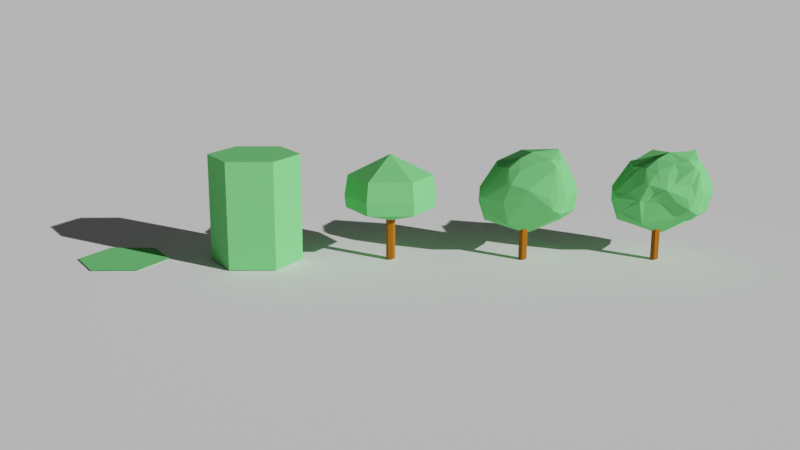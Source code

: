 # Source: Frontpage_Render.blend  (saved by Blender 2.81.16; exported with 4.5.12 LTS)
import bpy
from mathutils import Matrix  # noqa: F401  (used for matrix-valued properties, if any)

bpy.ops.wm.read_factory_settings(use_empty=True)
scene = bpy.context.scene
scene.name = 'Scene'

# ---- collections
col_collection = bpy.data.collections.new('Collection'); scene.collection.children.link(col_collection)

# ---- materials (node trees are filled in below, after node groups)
mat_solitaryvegetationobject_001 = bpy.data.materials.new('SolitaryVegetationObject.001')
mat_solitaryvegetationobject_001.use_transparent_shadow = False
mat_solitaryvegetationobject_001.diffuse_color = (0.1779, 0.6539, 0.2005, 1.0)
mat_solitaryvegetationobject_001.roughness = 0.5
mat_solitaryvegetationobject_001.specular_intensity = 1.0
mat_solitaryvegetationobject_001.metallic = 0.75
mat_treetrunk = bpy.data.materials.new('TreeTrunk')
mat_treetrunk.use_transparent_shadow = False
mat_treetrunk.preview_render_type = 'CUBE'
mat_treetrunk.diffuse_color = (0.55, 0.27, 0.075, 1.0)
mat_treetrunk.roughness = 1.0
mat_treetrunk.metallic = 1.0
mat_material_001 = bpy.data.materials.new('Material.001')
mat_material_001.use_transparent_shadow = False

# ---- material node trees
mat_treetrunk.use_nodes = True; mat_treetrunk.node_tree.nodes.clear()
_N = mat_treetrunk.node_tree.nodes; _L = mat_treetrunk.node_tree.links
n0 = _N.new('ShaderNodeOutputMaterial'); n0.name = 'Material Output'; n0.location = (300, 300)
n1 = _N.new('ShaderNodeBsdfPrincipled'); n1.name = 'Principled BSDF'; n1.location = (10, 300)
n1.distribution = 'GGX'
n1.subsurface_method = 'BURLEY'
n1.inputs[0].default_value = (0.5333, 0.1523, 0.0, 1.0)
n1.inputs[1].default_value = 0.5
n1.inputs[2].default_value = 1.0
n1.inputs[3].default_value = 1.45
n1.inputs[13].default_value = 1.0
n1.inputs[27].default_value = (0.0, 0.0, 0.0, 1.0)
n1.inputs[28].default_value = 1.0
_L.new(n1.outputs[0], n0.inputs[0])
n0.is_active_output = True
mat_material_001.use_nodes = True; mat_material_001.node_tree.nodes.clear()
_N = mat_material_001.node_tree.nodes; _L = mat_material_001.node_tree.links
n0 = _N.new('ShaderNodeOutputMaterial'); n0.name = 'Material Output'; n0.location = (300, 300)
n1 = _N.new('ShaderNodeBsdfPrincipled'); n1.name = 'Principled BSDF'; n1.location = (10, 300)
n1.distribution = 'GGX'
n1.subsurface_method = 'BURLEY'
n1.inputs[0].default_value = (1.0, 1.0, 1.0, 1.0)
n1.inputs[2].default_value = 0.844
n1.inputs[3].default_value = 1.45
n1.inputs[9].default_value = (0.0, 0.2, 0.1)
n1.inputs[13].default_value = 1.0
n1.inputs[27].default_value = (0.0, 0.0, 0.0, 1.0)
n1.inputs[28].default_value = 1.0
_L.new(n1.outputs[0], n0.inputs[0])
n0.is_active_output = True

# ---- world
world_world = bpy.data.worlds.new('World'); scene.world = world_world
world_world.use_nodes = True; world_world.node_tree.nodes.clear()
_N = world_world.node_tree.nodes; _L = world_world.node_tree.links
n0 = _N.new('ShaderNodeOutputWorld'); n0.name = 'World Output'; n0.location = (300, 300)
n1 = _N.new('ShaderNodeBackground'); n1.name = 'Background'; n1.location = (10, 300)
n1.inputs[0].default_value = (0.05088, 0.05088, 0.05088, 1.0)
_L.new(n1.outputs[0], n0.inputs[0])
n0.is_active_output = True
world_world.color = (0.05088, 0.05088, 0.05088)
world_world.use_sun_shadow = False
world_world.sun_shadow_jitter_overblur = 0.0

# ---- cameras
cam_camera = bpy.data.cameras.new('Camera')
cam_camera.ortho_scale = 7.314

# ---- lights
light_sun = bpy.data.lights.new('Sun', 'SUN')
light_sun.transmission_factor = 0.0
light_sun.energy = 4.0
light_sun.shadow_soft_size = 0.125

# ---- meshes
me_0___lod0__523_001 = bpy.data.meshes.new('0: [LoD0] 523.001')
me_0___lod0__523_001.from_pydata([(0.001099, 0.002213, 0.0), (-2.129, 3.692, 0.0), (-4.269, 0.002213, 0.0), (0.001099, 0.002213, 0.0), (2.131, 3.692, 0.0), (-2.129, 3.692, 0.0), (0.001099, 0.002213, 0.0), (4.261, 0.002213, 0.0), (2.131, 3.692, 0.0), (0.001099, 0.002213, 0.0), (2.131, -3.698, 0.0), (4.261, 0.002213, 0.0), (0.001099, 0.002213, 0.0), (-2.129, -3.698, 0.0), (2.131, -3.698, 0.0), (0.001099, 0.002213, 0.0), (-4.269, 0.002213, 0.0), (-2.129, -3.698, 0.0)], [], [(0, 1, 2), (3, 4, 5), (6, 7, 8), (9, 10, 11), (12, 13, 14), (15, 16, 17)])
me_0___lod0__523_001.materials.append(mat_solitaryvegetationobject_001)
me_0___lod0__523_001.use_remesh_fix_poles = True
me_0___lod0__523_001.use_remesh_preserve_attributes = False
me_0___lod0__523_001.use_mirror_vertex_groups = False
me_0___lod0__523_001.update()
me_0___lod1__523_001 = bpy.data.meshes.new('0: [LoD1] 523.001')
me_0___lod1__523_001.from_pydata([(0.001326, 0.002665, -4.985), (-4.269, 0.002665, -4.985), (-2.129, 3.693, -4.985), (0.001326, 0.002665, -4.985), (-2.129, 3.693, -4.985), (2.131, 3.693, -4.985), (0.001326, 0.002665, -4.985), (2.131, 3.693, -4.985), (4.261, 0.002665, -4.985), (0.001326, 0.002665, -4.985), (4.261, 0.002665, -4.985), (2.131, -3.697, -4.985), (0.001326, 0.002665, -4.985), (2.131, -3.697, -4.985), (-2.129, -3.697, -4.985), (0.001326, 0.002665, -4.985), (-2.129, -3.697, -4.985), (-4.269, 0.002665, -4.985), (-4.269, 0.002665, -4.985), (-4.269, 0.002665, 4.985), (-2.129, 3.693, 4.985), (-2.129, 3.693, -4.985), (-2.129, 3.693, -4.985), (-2.129, 3.693, 4.985), (2.131, 3.693, 4.985), (2.131, 3.693, -4.985), (2.131, 3.693, -4.985), (2.131, 3.693, 4.985), (4.261, 0.002665, 4.985), (4.261, 0.002665, -4.985), (4.261, 0.002665, -4.985), (4.261, 0.002665, 4.985), (2.131, -3.697, 4.985), (2.131, -3.697, -4.985), (2.131, -3.697, -4.985), (2.131, -3.697, 4.985), (-2.129, -3.697, 4.985), (-2.129, -3.697, -4.985), (-2.129, -3.697, -4.985), (-2.129, -3.697, 4.985), (-4.269, 0.002665, 4.985), (-4.269, 0.002665, -4.985), (0.001326, 0.002665, 4.985), (-2.129, 3.693, 4.985), (-4.269, 0.002665, 4.985), (0.001326, 0.002665, 4.985), (2.131, 3.693, 4.985), (-2.129, 3.693, 4.985), (0.001326, 0.002665, 4.985), (4.261, 0.002665, 4.985), (2.131, 3.693, 4.985), (0.001326, 0.002665, 4.985), (2.131, -3.697, 4.985), (4.261, 0.002665, 4.985), (0.001326, 0.002665, 4.985), (-2.129, -3.697, 4.985), (2.131, -3.697, 4.985), (0.001326, 0.002665, 4.985), (-4.269, 0.002665, 4.985), (-2.129, -3.697, 4.985)], [], [(0, 1, 2), (3, 4, 5), (6, 7, 8), (9, 10, 11), (12, 13, 14), (15, 16, 17), (18, 19, 20, 21), (22, 23, 24, 25), (26, 27, 28, 29), (30, 31, 32, 33), (34, 35, 36, 37), (38, 39, 40, 41), (42, 43, 44), (45, 46, 47), (48, 49, 50), (51, 52, 53), (54, 55, 56), (57, 58, 59)])
me_0___lod1__523_001.materials.append(mat_solitaryvegetationobject_001)
me_0___lod1__523_001.use_remesh_fix_poles = True
me_0___lod1__523_001.use_remesh_preserve_attributes = False
me_0___lod1__523_001.use_mirror_vertex_groups = False
me_0___lod1__523_001.update()
me_0___lod2__523_001 = bpy.data.meshes.new('0: [LoD2] 523.001')
me_0___lod2__523_001.from_pydata([(0.000946, 0.00119, -4.604), (-0.429, 0.00119, -4.604), (-0.209, 0.3712, -4.604), (0.000946, 0.00119, -4.604), (-0.209, 0.3712, -4.604), (0.211, 0.3712, -4.604), (0.000946, 0.00119, -4.604), (0.211, 0.3712, -4.604), (0.431, 0.00119, -4.604), (0.000946, 0.00119, -4.604), (0.431, 0.00119, -4.604), (0.211, -0.3688, -4.604), (0.000946, 0.00119, -4.604), (0.211, -0.3688, -4.604), (-0.209, -0.3688, -4.604), (0.000946, 0.00119, -4.604), (-0.209, -0.3688, -4.604), (-0.429, 0.00119, -4.604), (-0.429, 0.00119, -4.604), (-0.429, 0.00119, -0.8041), (-0.209, 0.3712, -0.8041), (-0.209, 0.3712, -4.604), (-0.209, 0.3712, -4.604), (-0.209, 0.3712, -0.8041), (0.211, 0.3712, -0.8041), (0.211, 0.3712, -4.604), (0.211, 0.3712, -4.604), (0.211, 0.3712, -0.8041), (0.431, 0.00119, -0.8041), (0.431, 0.00119, -4.604), (0.431, 0.00119, -4.604), (0.431, 0.00119, -0.8041), (0.211, -0.3688, -0.8041), (0.211, -0.3688, -4.604), (0.211, -0.3688, -4.604), (0.211, -0.3688, -0.8041), (-0.209, -0.3688, -0.8041), (-0.209, -0.3688, -4.604), (-0.209, -0.3688, -4.604), (-0.209, -0.3688, -0.8041), (-0.429, 0.00119, -0.8041), (-0.429, 0.00119, -4.604), (-0.429, 0.00119, -0.8041), (-4.139, 0.00119, 0.3359), (-2.069, 3.581, 0.3359), (-0.209, 0.3712, -0.8041), (-0.209, 0.3712, -0.8041), (-2.069, 3.581, 0.3359), (2.071, 3.581, 0.3359), (0.211, 0.3712, -0.8041), (0.211, 0.3712, -0.8041), (2.071, 3.581, 0.3359), (4.141, 0.00119, 0.3359), (0.431, 0.00119, -0.8041), (0.431, 0.00119, -0.8041), (4.141, 0.00119, 0.3359), (2.071, -3.589, 0.3359), (0.211, -0.3688, -0.8041), (0.211, -0.3688, -0.8041), (2.071, -3.589, 0.3359), (-2.069, -3.589, 0.3359), (-0.209, -0.3688, -0.8041), (-0.209, -0.3688, -0.8041), (-2.069, -3.589, 0.3359), (-4.139, 0.00119, 0.3359), (-0.429, 0.00119, -0.8041), (-4.139, 0.00119, 0.3359), (-4.269, 0.00119, 1.466), (-2.129, 3.691, 1.466), (-2.069, 3.581, 0.3359), (-2.069, 3.581, 0.3359), (-2.129, 3.691, 1.466), (2.131, 3.691, 1.466), (2.071, 3.581, 0.3359), (2.071, 3.581, 0.3359), (2.131, 3.691, 1.466), (4.261, 0.00119, 1.466), (4.141, 0.00119, 0.3359), (4.141, 0.00119, 0.3359), (4.261, 0.00119, 1.466), (2.131, -3.699, 1.466), (2.071, -3.589, 0.3359), (2.071, -3.589, 0.3359), (2.131, -3.699, 1.466), (-2.129, -3.699, 1.466), (-2.069, -3.589, 0.3359), (-2.069, -3.589, 0.3359), (-2.129, -3.699, 1.466), (-4.269, 0.00119, 1.466), (-4.139, 0.00119, 0.3359), (-4.269, 0.00119, 1.466), (-3.949, 0.00119, 3.416), (-1.979, 3.421, 3.416), (-2.129, 3.691, 1.466), (-2.129, 3.691, 1.466), (-1.979, 3.421, 3.416), (1.971, 3.421, 3.416), (2.131, 3.691, 1.466), (2.131, 3.691, 1.466), (1.971, 3.421, 3.416), (3.951, 0.00119, 3.416), (4.261, 0.00119, 1.466), (4.261, 0.00119, 1.466), (3.951, 0.00119, 3.416), (1.971, -3.419, 3.416), (2.131, -3.699, 1.466), (2.131, -3.699, 1.466), (1.971, -3.419, 3.416), (-1.979, -3.419, 3.416), (-2.129, -3.699, 1.466), (-2.129, -3.699, 1.466), (-1.979, -3.419, 3.416), (-3.949, 0.00119, 3.416), (-4.269, 0.00119, 1.466), (0.000946, 0.00119, 5.366), (-1.979, 3.421, 3.416), (-3.949, 0.00119, 3.416), (0.000946, 0.00119, 5.366), (1.971, 3.421, 3.416), (-1.979, 3.421, 3.416), (0.000946, 0.00119, 5.366), (3.951, 0.00119, 3.416), (1.971, 3.421, 3.416), (0.000946, 0.00119, 5.366), (1.971, -3.419, 3.416), (3.951, 0.00119, 3.416), (0.000946, 0.00119, 5.366), (-1.979, -3.419, 3.416), (1.971, -3.419, 3.416), (0.000946, 0.00119, 5.366), (-3.949, 0.00119, 3.416), (-1.979, -3.419, 3.416)], [], [(0, 1, 2), (3, 4, 5), (6, 7, 8), (9, 10, 11), (12, 13, 14), (15, 16, 17), (18, 19, 20, 21), (22, 23, 24, 25), (26, 27, 28, 29), (30, 31, 32, 33), (34, 35, 36, 37), (38, 39, 40, 41), (42, 43, 44, 45), (46, 47, 48, 49), (50, 51, 52, 53), (54, 55, 56, 57), (58, 59, 60, 61), (62, 63, 64, 65), (66, 67, 68, 69), (70, 71, 72, 73), (74, 75, 76, 77), (78, 79, 80, 81), (82, 83, 84, 85), (86, 87, 88, 89), (90, 91, 92, 93), (94, 95, 96, 97), (98, 99, 100, 101), (102, 103, 104, 105), (106, 107, 108, 109), (110, 111, 112, 113), (114, 115, 116), (117, 118, 119), (120, 121, 122), (123, 124, 125), (126, 127, 128), (129, 130, 131)])
me_0___lod2__523_001.polygons.foreach_set('material_index', [1, 1, 1, 1, 1, 1, 1, 1, 1, 1, 1, 1, 0, 0, 0, 0, 0, 0, 0, 0, 0, 0, 0, 0, 0, 0, 0, 0, 0, 0, 0, 0, 0, 0, 0, 0])
me_0___lod2__523_001.materials.append(mat_solitaryvegetationobject_001)
me_0___lod2__523_001.materials.append(mat_treetrunk)
me_0___lod2__523_001.use_remesh_fix_poles = True
me_0___lod2__523_001.use_remesh_preserve_attributes = False
me_0___lod2__523_001.use_mirror_vertex_groups = False
me_0___lod2__523_001.update()
me_0___lod3__523_002 = bpy.data.meshes.new('0: [LoD3] 523.002')
me_0___lod3__523_002.from_pydata([(2.406, 0.659, 4.556), (3.246, -0.681, 4.016), (2.536, 1.529, 4.646), (2.536, 1.529, 4.646), (1.416, -1.011, 4.546), (2.406, 0.659, 4.556), (-1.204, 2.709, 3.146), (-2.024, 1.819, 3.916), (2.536, 1.529, 4.646), (-2.384, 3.689, 1.216), (-2.024, 1.819, 3.916), (-1.204, 2.709, 3.146), (2.996, 2.999, 1.446), (1.996, 4.519, -1.594), (-1.204, 2.709, 3.146), (2.536, 1.529, 4.646), (2.996, 2.999, 1.446), (-1.204, 2.709, 3.146), (2.796, 1.029, 4.476), (3.546, 0.439, 3.956), (2.536, 1.529, 4.646), (2.536, 1.529, 4.646), (3.246, -0.681, 4.016), (2.796, 1.029, 4.476), (-1.204, 2.709, 3.146), (1.996, 4.519, -1.594), (-2.384, 3.689, 1.216), (2.406, 0.659, 4.556), (1.416, -1.011, 4.546), (3.246, -0.681, 4.016), (2.536, 1.529, 4.646), (-2.024, 1.819, 3.916), (1.416, -1.011, 4.546), (-2.224, 1.699, 3.796), (-2.024, 1.819, 3.916), (-2.384, 3.689, 1.216), (3.226, 2.889, 1.346), (1.996, 4.519, -1.594), (2.996, 2.999, 1.446), (3.226, 2.889, 1.346), (2.996, 2.999, 1.446), (2.536, 1.529, 4.646), (3.546, 0.439, 3.956), (3.956, 1.099, 3.116), (2.536, 1.529, 4.646), (3.246, -0.681, 4.016), (3.546, 0.439, 3.956), (2.796, 1.029, 4.476), (-2.384, 3.689, 1.216), (-3.964, 1.259, 0.6655), (-2.224, 1.699, 3.796), (-2.384, 3.689, 1.216), (1.996, 4.519, -1.594), (0.1756, 4.429, -1.804), (1.416, -1.011, 4.546), (0.8557, -2.031, 4.016), (3.246, -0.681, 4.016), (1.416, -1.011, 4.546), (-2.024, 1.819, 3.916), (-2.654, -1.031, 3.166), (-2.654, -1.031, 3.166), (-2.024, 1.819, 3.916), (-2.224, 1.699, 3.796), (-3.464, -0.451, 1.866), (-2.224, 1.699, 3.796), (-3.964, 1.259, 0.6655), (1.996, 4.519, -1.594), (3.226, 2.889, 1.346), (4.136, 2.379, 0.7555), (2.536, 1.529, 4.646), (4.056, 1.969, 1.896), (3.226, 2.889, 1.346), (3.956, 1.099, 3.116), (4.056, 1.969, 1.896), (2.536, 1.529, 4.646), (3.956, 1.099, 3.116), (3.546, 0.439, 3.956), (3.986, -0.01096, 3.096), (3.246, -0.681, 4.016), (3.806, -0.541, 3.416), (3.546, 0.439, 3.956), (-2.384, 3.689, 1.216), (-3.594, 2.899, -0.9445), (-3.964, 1.259, 0.6655), (0.3956, 4.459, -1.904), (0.1756, 4.429, -1.804), (1.996, 4.519, -1.594), (1.996, 4.519, -1.594), (1.526, 4.499, -1.844), (0.3956, 4.459, -1.904), (0.1756, 4.429, -1.804), (-3.594, 2.899, -0.9445), (-2.384, 3.689, 1.216), (2.286, -1.541, 3.666), (3.806, -0.541, 3.416), (3.246, -0.681, 4.016), (3.246, -0.681, 4.016), (0.8557, -2.031, 4.016), (2.286, -1.541, 3.666), (-2.654, -1.031, 3.166), (0.8557, -2.031, 4.016), (1.416, -1.011, 4.546), (-2.654, -1.031, 3.166), (-2.224, 1.699, 3.796), (-3.464, -0.451, 1.866), (-3.464, -0.451, 1.866), (-3.964, 1.259, 0.6655), (-4.104, -1.491, 0.7655), (1.996, 4.519, -1.594), (4.136, 2.379, 0.7555), (3.056, 3.499, -1.144), (4.136, 2.379, 0.7555), (3.226, 2.889, 1.346), (4.056, 1.969, 1.896), (4.186, 1.299, 1.246), (4.056, 1.969, 1.896), (3.956, 1.099, 3.116), (4.186, 1.299, 1.246), (3.956, 1.099, 3.116), (3.986, -0.01096, 3.096), (3.986, -0.01096, 3.096), (3.546, 0.439, 3.956), (3.806, -0.541, 3.416), (-3.964, 1.259, 0.6655), (-3.594, 2.899, -0.9445), (-4.314, 1.149, -1.314), (3.056, 3.499, -1.144), (3.096, 3.409, -1.364), (1.996, 4.519, -1.594), (1.996, 4.519, -1.594), (1.086, 4.419, -2.364), (1.526, 4.499, -1.844), (0.3956, 4.459, -1.904), (0.8656, 4.409, -2.314), (0.1756, 4.429, -1.804), (0.3956, 4.459, -1.904), (1.526, 4.499, -1.844), (1.086, 4.419, -2.364), (-3.734, 1.989, -2.284), (-3.594, 2.899, -0.9445), (0.1756, 4.429, -1.804), (1.226, -2.481, 2.986), (3.806, -0.541, 3.416), (2.286, -1.541, 3.666), (2.286, -1.541, 3.666), (0.8557, -2.031, 4.016), (1.226, -2.481, 2.986), (-1.684, -2.191, 2.936), (0.8557, -2.031, 4.016), (-2.654, -1.031, 3.166), (-3.464, -0.451, 1.866), (-4.104, -1.491, 0.7655), (-2.654, -1.031, 3.166), (-4.314, 1.149, -1.314), (-4.104, -1.491, 0.7655), (-3.964, 1.259, 0.6655), (3.056, 3.499, -1.144), (4.136, 2.379, 0.7555), (3.096, 3.409, -1.364), (4.136, 2.379, 0.7555), (4.056, 1.969, 1.896), (4.186, 1.299, 1.246), (3.986, -0.01096, 3.096), (4.176, 0.519, 0.7055), (4.186, 1.299, 1.246), (3.806, -0.541, 3.416), (4.176, 0.519, 0.7055), (3.986, -0.01096, 3.096), (-4.314, 1.149, -1.314), (-3.494, 0.909, -2.884), (-3.964, 0.249, -1.784), (-3.594, 2.899, -0.9445), (-3.734, 1.989, -2.284), (-4.314, 1.149, -1.314), (1.996, 4.519, -1.594), (3.096, 3.409, -1.364), (1.086, 4.419, -2.364), (-2.064, 2.819, -2.364), (0.1756, 4.429, -1.804), (0.8656, 4.409, -2.314), (1.086, 4.419, -2.364), (0.8656, 4.409, -2.314), (0.3956, 4.459, -1.904), (0.1756, 4.429, -1.804), (-2.064, 2.819, -2.364), (-3.734, 1.989, -2.284), (1.226, -2.481, 2.986), (2.036, -1.951, 2.816), (3.806, -0.541, 3.416), (1.226, -2.481, 2.986), (0.8557, -2.031, 4.016), (0.1857, -2.791, 3.106), (-0.4444, -2.671, 3.106), (0.8557, -2.031, 4.016), (-1.684, -2.191, 2.936), (-2.654, -1.031, 3.166), (-2.724, -3.281, 0.5055), (-1.684, -2.191, 2.936), (-2.654, -1.031, 3.166), (-4.104, -1.491, 0.7655), (-3.904, -1.951, 0.6655), (-3.494, 0.909, -2.884), (-3.724, -0.691, -2.014), (-3.964, 0.249, -1.784), (-3.964, 0.249, -1.784), (-3.724, -0.691, -2.014), (-4.314, 1.149, -1.314), (-4.104, -1.501, 0.6755), (-4.104, -1.491, 0.7655), (-4.314, 1.149, -1.314), (3.676, 0.499, -1.124), (3.096, 3.409, -1.364), (4.136, 2.379, 0.7555), (4.176, 0.519, 0.7055), (4.136, 2.379, 0.7555), (4.186, 1.299, 1.246), (3.846, -0.181, 0.4955), (4.176, 0.519, 0.7055), (3.806, -0.541, 3.416), (-4.314, 1.149, -1.314), (-3.734, 1.989, -2.284), (-3.494, 0.909, -2.884), (1.866, 2.989, -2.384), (1.086, 4.419, -2.364), (3.096, 3.409, -1.364), (1.086, 4.419, -2.364), (-2.064, 2.819, -2.364), (0.8656, 4.409, -2.314), (-2.064, 2.819, -2.364), (-3.454, 0.979, -2.934), (-3.734, 1.989, -2.284), (3.806, -0.541, 3.416), (3.376, -0.821, 0.5255), (3.846, -0.181, 0.4955), (3.806, -0.541, 3.416), (2.036, -1.951, 2.816), (2.096, -2.241, 1.306), (1.586, -2.501, 1.786), (2.036, -1.951, 2.816), (1.226, -2.481, 2.986), (0.1857, -2.791, 3.106), (0.7457, -3.091, 1.746), (1.226, -2.481, 2.986), (-3.904, -1.951, 0.6655), (-2.724, -3.281, 0.5055), (-2.654, -1.031, 3.166), (0.1857, -2.791, 3.106), (0.8557, -2.031, 4.016), (-0.4444, -2.671, 3.106), (-1.684, -2.191, 2.936), (-2.724, -3.281, 0.5055), (-0.4444, -2.671, 3.106), (-4.104, -1.491, 0.7655), (-4.104, -1.501, 0.6755), (-3.904, -1.951, 0.6655), (-3.074, -1.401, -2.394), (-3.724, -0.691, -2.014), (-3.494, 0.909, -2.884), (-4.314, 1.149, -1.314), (-3.724, -0.691, -2.014), (-4.104, -1.501, 0.6755), (1.866, 2.989, -2.384), (3.096, 3.409, -1.364), (3.676, 0.499, -1.124), (3.676, 0.499, -1.124), (4.136, 2.379, 0.7555), (4.176, 0.519, 0.7055), (3.846, -0.181, 0.4955), (3.476, -0.391, -0.6345), (4.176, 0.519, 0.7055), (-3.454, 0.979, -2.934), (-3.494, 0.909, -2.884), (-3.734, 1.989, -2.284), (-3.074, -1.401, -2.394), (-3.494, 0.909, -2.884), (-2.744, -2.581, -2.214), (0.05565, 0.109, -3.494), (1.086, 4.419, -2.364), (1.866, 2.989, -2.384), (-2.064, 2.819, -2.364), (1.086, 4.419, -2.364), (-3.454, 0.979, -2.934), (3.376, -0.821, 0.5255), (3.806, -0.541, 3.416), (2.096, -2.241, 1.306), (3.846, -0.181, 0.4955), (3.376, -0.821, 0.5255), (3.476, -0.391, -0.6345), (2.096, -2.241, 1.306), (2.036, -1.951, 2.816), (1.586, -2.501, 1.786), (1.226, -2.481, 2.986), (0.7457, -3.091, 1.746), (1.586, -2.501, 1.786), (0.7457, -3.091, 1.746), (0.1857, -2.791, 3.106), (0.4957, -3.151, 1.746), (0.4957, -3.151, 1.746), (0.1857, -2.791, 3.106), (0.2457, -3.181, 1.776), (-3.444, -2.521, 0.4655), (-3.904, -1.951, 0.6655), (-3.524, -2.541, -0.5545), (-2.724, -3.281, 0.5055), (-3.904, -1.951, 0.6655), (-3.444, -2.521, 0.4655), (-0.4444, -2.671, 3.106), (-2.724, -3.281, 0.5055), (0.1857, -2.791, 3.106), (-3.904, -1.951, 0.6655), (-4.104, -1.501, 0.6755), (-3.524, -2.541, -0.5545), (-2.744, -2.581, -2.214), (-3.724, -0.691, -2.014), (-3.074, -1.401, -2.394), (-3.554, -2.321, -0.8045), (-4.104, -1.501, 0.6755), (-3.724, -0.691, -2.014), (0.05565, 0.109, -3.494), (1.866, 2.989, -2.384), (0.5257, 0.329, -3.294), (0.5257, 0.329, -3.294), (1.866, 2.989, -2.384), (3.676, 0.499, -1.124), (3.676, 0.499, -1.124), (4.176, 0.519, 0.7055), (3.476, -0.391, -0.6345), (-2.744, -2.581, -2.214), (-3.494, 0.909, -2.884), (-3.454, 0.979, -2.934), (0.05565, 0.109, -3.494), (-3.454, 0.979, -2.934), (1.086, 4.419, -2.364), (2.096, -2.241, 1.306), (3.476, -0.391, -0.6345), (3.376, -0.821, 0.5255), (1.586, -2.501, 1.786), (0.7457, -3.091, 1.746), (2.096, -2.241, 1.306), (0.4957, -3.151, 1.746), (-0.1644, -2.991, 0.005534), (0.7457, -3.091, 1.746), (-2.504, -3.441, 0.1355), (0.2457, -3.181, 1.776), (0.1857, -2.791, 3.106), (-1.954, -3.411, 0.05553), (0.4957, -3.151, 1.746), (0.2457, -3.181, 1.776), (-3.524, -2.541, -0.5545), (-2.724, -3.281, 0.5055), (-3.444, -2.521, 0.4655), (0.1857, -2.791, 3.106), (-2.724, -3.281, 0.5055), (-2.504, -3.441, 0.1355), (-3.524, -2.541, -0.5545), (-4.104, -1.501, 0.6755), (-3.554, -2.321, -0.8045), (-3.554, -2.321, -0.8045), (-3.724, -0.691, -2.014), (-2.744, -2.581, -2.214), (0.5257, 0.329, -3.294), (3.676, 0.499, -1.124), (0.05565, 0.109, -3.494), (3.476, -0.391, -0.6345), (-0.3344, -2.111, -2.324), (3.676, 0.499, -1.124), (-2.744, -2.581, -2.214), (-3.454, 0.979, -2.934), (-2.524, -2.181, -2.364), (-2.524, -2.181, -2.364), (-3.454, 0.979, -2.934), (0.05565, 0.109, -3.494), (2.096, -2.241, 1.306), (-0.3344, -2.111, -2.324), (3.476, -0.391, -0.6345), (2.096, -2.241, 1.306), (0.7457, -3.091, 1.746), (-0.1644, -2.991, 0.005534), (-0.1644, -2.991, 0.005534), (0.4957, -3.151, 1.746), (-1.954, -3.411, 0.05553), (-1.954, -3.411, 0.05553), (0.2457, -3.181, 1.776), (-2.504, -3.441, 0.1355), (-2.724, -3.281, 0.5055), (-3.524, -2.541, -0.5545), (-2.504, -3.441, 0.1355), (-2.744, -2.581, -2.214), (-3.524, -2.541, -0.5545), (-3.554, -2.321, -0.8045), (0.05565, 0.109, -3.494), (3.676, 0.499, -1.124), (-0.3344, -2.111, -2.324), (0.05565, 0.109, -3.494), (-2.744, -2.581, -2.214), (-2.524, -2.181, -2.364), (2.096, -2.241, 1.306), (-0.1644, -2.991, 0.005534), (-0.3344, -2.111, -2.324), (-1.954, -3.411, 0.05553), (-2.214, -2.981, -1.404), (-0.1644, -2.991, 0.005534), (-2.504, -3.441, 0.1355), (-2.214, -2.981, -1.404), (-1.954, -3.411, 0.05553), (-3.524, -2.541, -0.5545), (-2.744, -2.581, -2.214), (-2.504, -3.441, 0.1355), (-0.3344, -2.111, -2.324), (-2.744, -2.581, -2.214), (0.05565, 0.109, -3.494), (-0.1644, -2.991, 0.005534), (-2.214, -2.981, -1.404), (-0.3344, -2.111, -2.324), (-2.584, -2.881, -1.524), (-2.214, -2.981, -1.404), (-2.504, -3.441, 0.1355), (-2.504, -3.441, 0.1355), (-2.744, -2.581, -2.214), (-2.584, -2.881, -1.524), (-0.3344, -2.111, -2.324), (-2.214, -2.981, -1.404), (-2.744, -2.581, -2.214), (-2.744, -2.581, -2.214), (-2.214, -2.981, -1.404), (-2.584, -2.881, -1.524), (0.005646, -0.191, -5.894), (-0.4243, -0.191, -5.894), (-0.2044, 0.179, -5.894), (0.005646, -0.191, -5.894), (-0.2044, 0.179, -5.894), (0.2157, 0.179, -5.894), (0.005646, -0.191, -5.894), (0.2157, 0.179, -5.894), (0.4357, -0.191, -5.894), (0.005646, -0.191, -5.894), (0.4357, -0.191, -5.894), (0.2157, -0.561, -5.894), (0.005646, -0.191, -5.894), (0.2157, -0.561, -5.894), (-0.2044, -0.561, -5.894), (0.005646, -0.191, -5.894), (-0.2044, -0.561, -5.894), (-0.4243, -0.191, -5.894), (-0.4243, -0.191, -5.894), (-0.4243, -0.191, -2.094), (-0.2044, 0.179, -2.094), (-0.2044, 0.179, -5.894), (-0.2044, 0.179, -5.894), (-0.2044, 0.179, -2.094), (0.2157, 0.179, -2.094), (0.2157, 0.179, -5.894), (0.2157, 0.179, -5.894), (0.2157, 0.179, -2.094), (0.4357, -0.191, -2.094), (0.4357, -0.191, -5.894), (0.4357, -0.191, -5.894), (0.4357, -0.191, -2.094), (0.2157, -0.561, -2.094), (0.2157, -0.561, -5.894), (0.2157, -0.561, -5.894), (0.2157, -0.561, -2.094), (-0.2044, -0.561, -2.094), (-0.2044, -0.561, -5.894), (-0.2044, -0.561, -5.894), (-0.2044, -0.561, -2.094), (-0.4243, -0.191, -2.094), (-0.4243, -0.191, -5.894), (0.005646, -0.191, -2.094), (-0.2044, 0.179, -2.094), (-0.4243, -0.191, -2.094), (0.005646, -0.191, -2.094), (0.2157, 0.179, -2.094), (-0.2044, 0.179, -2.094), (0.005646, -0.191, -2.094), (0.4357, -0.191, -2.094), (0.2157, 0.179, -2.094), (0.005646, -0.191, -2.094), (0.2157, -0.561, -2.094), (0.4357, -0.191, -2.094), (0.005646, -0.191, -2.094), (-0.2044, -0.561, -2.094), (0.2157, -0.561, -2.094), (0.005646, -0.191, -2.094), (-0.4243, -0.191, -2.094), (-0.2044, -0.561, -2.094)], [], [(0, 1, 2), (3, 4, 5), (6, 7, 8), (9, 10, 11), (12, 13, 14), (15, 16, 17), (18, 19, 20), (21, 22, 23), (24, 25, 26), (27, 28, 29), (30, 31, 32), (33, 34, 35), (36, 37, 38), (39, 40, 41), (42, 43, 44), (45, 46, 47), (48, 49, 50), (51, 52, 53), (54, 55, 56), (57, 58, 59), (60, 61, 62), (63, 64, 65), (66, 67, 68), (69, 70, 71), (72, 73, 74), (75, 76, 77), (78, 79, 80), (81, 82, 83), (84, 85, 86), (87, 88, 89), (90, 91, 92), (93, 94, 95), (96, 97, 98), (99, 100, 101), (102, 103, 104), (105, 106, 107), (108, 109, 110), (111, 112, 113), (114, 115, 116), (117, 118, 119), (120, 121, 122), (123, 124, 125), (126, 127, 128), (129, 130, 131), (132, 133, 134), (135, 136, 137), (138, 139, 140), (141, 142, 143), (144, 145, 146), (147, 148, 149), (150, 151, 152), (153, 154, 155), (156, 157, 158), (159, 160, 161), (162, 163, 164), (165, 166, 167), (168, 169, 170), (171, 172, 173), (174, 175, 176), (177, 178, 179), (180, 181, 182), (183, 184, 185), (186, 187, 188), (189, 190, 191), (192, 193, 194), (195, 196, 197), (198, 199, 200), (201, 202, 203), (204, 205, 206), (207, 208, 209), (210, 211, 212), (213, 214, 215), (216, 217, 218), (219, 220, 221), (222, 223, 224), (225, 226, 227), (228, 229, 230), (231, 232, 233), (234, 235, 236), (237, 238, 239), (240, 241, 242), (243, 244, 245), (246, 247, 248), (249, 250, 251), (252, 253, 254), (255, 256, 257), (258, 259, 260), (261, 262, 263), (264, 265, 266), (267, 268, 269), (270, 271, 272), (273, 274, 275), (276, 277, 278), (279, 280, 281), (282, 283, 284), (285, 286, 287), (288, 289, 290), (291, 292, 293), (294, 295, 296), (297, 298, 299), (300, 301, 302), (303, 304, 305), (306, 307, 308), (309, 310, 311), (312, 313, 314), (315, 316, 317), (318, 319, 320), (321, 322, 323), (324, 325, 326), (327, 328, 329), (330, 331, 332), (333, 334, 335), (336, 337, 338), (339, 340, 341), (342, 343, 344), (345, 346, 347), (348, 349, 350), (351, 352, 353), (354, 355, 356), (357, 358, 359), (360, 361, 362), (363, 364, 365), (366, 367, 368), (369, 370, 371), (372, 373, 374), (375, 376, 377), (378, 379, 380), (381, 382, 383), (384, 385, 386), (387, 388, 389), (390, 391, 392), (393, 394, 395), (396, 397, 398), (399, 400, 401), (402, 403, 404), (405, 406, 407), (408, 409, 410), (411, 412, 413), (414, 415, 416), (417, 418, 419), (420, 421, 422), (423, 424, 425), (426, 427, 428), (429, 430, 431), (432, 433, 434), (435, 436, 437), (438, 439, 440), (441, 442, 443), (444, 445, 446, 447), (448, 449, 450, 451), (452, 453, 454, 455), (456, 457, 458, 459), (460, 461, 462, 463), (464, 465, 466, 467), (468, 469, 470), (471, 472, 473), (474, 475, 476), (477, 478, 479), (480, 481, 482), (483, 484, 485)])
me_0___lod3__523_002.polygons.foreach_set('material_index', [0, 0, 0, 0, 0, 0, 0, 0, 0, 0, 0, 0, 0, 0, 0, 0, 0, 0, 0, 0, 0, 0, 0, 0, 0, 0, 0, 0, 0, 0, 0, 0, 0, 0, 0, 0, 0, 0, 0, 0, 0, 0, 0, 0, 0, 0, 0, 0, 0, 0, 0, 0, 0, 0, 0, 0, 0, 0, 0, 0, 0, 0, 0, 0, 0, 0, 0, 0, 0, 0, 0, 0, 0, 0, 0, 0, 0, 0, 0, 0, 0, 0, 0, 0, 0, 0, 0, 0, 0, 0, 0, 0, 0, 0, 0, 0, 0, 0, 0, 0, 0, 0, 0, 0, 0, 0, 0, 0, 0, 0, 0, 0, 0, 0, 0, 0, 0, 0, 0, 0, 0, 0, 0, 0, 0, 0, 0, 0, 0, 0, 0, 0, 0, 0, 0, 0, 0, 0, 0, 0, 0, 0, 1, 1, 1, 1, 1, 1, 1, 1, 1, 1, 1, 1, 0, 0, 0, 0, 0, 0])
me_0___lod3__523_002.materials.append(mat_solitaryvegetationobject_001)
me_0___lod3__523_002.materials.append(mat_treetrunk)
me_0___lod3__523_002.use_remesh_fix_poles = True
me_0___lod3__523_002.use_remesh_preserve_attributes = False
me_0___lod3__523_002.use_mirror_vertex_groups = False
me_0___lod3__523_002.update()
me_0___lod3__523_003 = bpy.data.meshes.new('0: [LoD3] 523.003')
me_0___lod3__523_003.from_pydata([(-4.006, 0.2301, 0.0823), (-3.956, 1.08, 0.2123), (-4.306, 0.9701, -1.768), (-4.306, 0.9701, -1.768), (-4.006, -0.4699, -0.9877), (-4.006, 0.2301, 0.0823), (-4.006, -0.4699, -0.9877), (-3.986, -0.7599, -1.118), (-4.086, -1.2, 0.0923), (-3.956, 1.08, 0.2123), (-3.586, 2.72, -1.398), (-4.306, 0.9701, -1.768), (-3.986, -0.7599, -1.118), (-3.916, -0.9899, -0.9177), (-4.096, -1.68, 0.2223), (-4.306, 0.9701, -1.768), (-3.986, -0.7599, -1.118), (-4.006, -0.4699, -0.9877), (-3.586, 2.72, -1.398), (-3.626, 2.36, -1.668), (-4.306, 0.9701, -1.768), (-3.456, -0.6299, 1.412), (-3.956, 1.08, 0.2123), (-4.006, 0.2301, 0.0823), (-4.006, 0.2301, 0.0823), (-4.006, -0.4699, -0.9877), (-4.086, -1.2, 0.0923), (-4.086, -1.2, 0.0923), (-3.986, -0.7599, -1.118), (-4.096, -1.68, 0.2223), (-2.376, 3.51, 0.7623), (-3.586, 2.72, -1.398), (-3.956, 1.08, 0.2123), (-4.096, -1.68, 0.2223), (-3.916, -0.9899, -0.9177), (-3.546, -2.5, -1.258), (-3.986, -0.7599, -1.118), (-3.546, -2.5, -1.258), (-3.916, -0.9899, -0.9177), (-3.956, 0.07009, -2.238), (-3.986, -0.7599, -1.118), (-4.306, 0.9701, -1.768), (-4.306, 0.9701, -1.768), (-3.626, 2.36, -1.668), (-3.726, 1.81, -2.738), (-3.626, 2.36, -1.668), (-3.586, 2.72, -1.398), (-3.726, 1.81, -2.738), (-3.456, -0.6299, 1.412), (-3.436, -0.4999, 1.332), (-3.956, 1.08, 0.2123), (-3.956, 1.08, 0.2123), (-3.436, -0.4999, 1.332), (-2.976, -0.1699, 1.902), (-4.086, -1.2, 0.0923), (-3.456, -0.6299, 1.412), (-4.006, 0.2301, 0.0823), (-3.516, -2.72, -1.008), (-3.896, -2.13, 0.2123), (-4.096, -1.68, 0.2223), (-4.096, -1.67, 0.3123), (-4.086, -1.2, 0.0923), (-4.096, -1.68, 0.2223), (-3.956, 1.08, 0.2123), (-2.216, 1.52, 3.342), (-2.266, 1.64, 2.572), (-2.266, 1.64, 2.572), (-2.286, 2.38, 1.672), (-3.956, 1.08, 0.2123), (-3.956, 1.08, 0.2123), (-2.286, 2.38, 1.672), (-2.406, 2.57, 1.272), (-2.406, 2.57, 1.272), (-2.376, 3.51, 0.7623), (-3.956, 1.08, 0.2123), (-0.8559, 3.58, -1.638), (-1.486, 3.37, -2.018), (-2.196, 3.17, -1.278), (-2.376, 3.51, 0.7623), (-2.196, 3.17, -1.278), (-3.586, 2.72, -1.398), (-3.546, -2.5, -1.258), (-3.516, -2.72, -1.008), (-4.096, -1.68, 0.2223), (-3.526, -2.44, -1.348), (-3.546, -2.5, -1.258), (-3.986, -0.7599, -1.118), (-3.716, -0.8699, -2.468), (-3.526, -2.44, -1.348), (-3.986, -0.7599, -1.118), (-4.306, 0.9701, -1.768), (-3.486, 0.7301, -3.338), (-3.956, 0.07009, -2.238), (-3.956, 0.07009, -2.238), (-3.716, -0.8699, -2.468), (-3.986, -0.7599, -1.118), (-3.726, 1.81, -2.738), (-3.486, 0.7301, -3.338), (-4.306, 0.9701, -1.768), (-3.726, 1.81, -2.738), (-3.586, 2.72, -1.398), (-2.626, 2.32, -2.778), (-3.586, 2.72, -1.398), (-2.196, 3.17, -1.278), (-1.486, 3.37, -2.018), (-2.976, -0.1699, 1.902), (-2.216, 1.52, 3.342), (-3.956, 1.08, 0.2123), (-3.456, -0.6299, 1.412), (-2.976, -0.1699, 1.902), (-3.436, -0.4999, 1.332), (-3.456, -0.6299, 1.412), (-4.086, -1.2, 0.0923), (-4.096, -1.67, 0.3123), (-3.436, -2.7, 0.0123), (-3.516, -2.72, -1.008), (-2.716, -3.46, 0.0523), (-3.516, -2.72, -1.008), (-3.436, -2.7, 0.0123), (-3.896, -2.13, 0.2123), (-4.096, -1.68, 0.2223), (-3.896, -2.13, 0.2123), (-4.096, -1.67, 0.3123), (-2.216, 1.52, 3.342), (-2.286, 2.38, 1.672), (-2.266, 1.64, 2.572), (-2.286, 2.38, 1.672), (-2.376, 3.51, 0.7623), (-2.406, 2.57, 1.272), (-2.016, 1.64, 3.462), (-1.896, 2.61, 1.822), (-2.286, 2.38, 1.672), (-1.486, 3.37, -2.018), (-0.8559, 3.58, -1.638), (0.1841, 4.25, -2.258), (-2.376, 3.51, 0.7623), (-0.8559, 3.58, -1.638), (-2.196, 3.17, -1.278), (-3.546, -2.5, -1.258), (-3.156, -2.79, -1.468), (-3.516, -2.72, -1.008), (-3.526, -2.44, -1.348), (-2.736, -2.76, -2.668), (-3.546, -2.5, -1.258), (-3.156, -2.79, -1.468), (-2.496, -3.62, -0.3177), (-3.516, -2.72, -1.008), (-2.736, -2.76, -2.668), (-3.526, -2.44, -1.348), (-3.716, -0.8699, -2.468), (-3.486, 0.7301, -3.338), (-3.716, -0.8699, -2.468), (-3.956, 0.07009, -2.238), (-3.446, 0.8001, -3.388), (-3.486, 0.7301, -3.338), (-3.726, 1.81, -2.738), (-3.586, 2.72, -1.398), (-2.056, 2.64, -2.818), (-2.626, 2.32, -2.778), (-3.726, 1.81, -2.738), (-2.626, 2.32, -2.778), (-3.446, 0.8001, -3.388), (-3.586, 2.72, -1.398), (-1.486, 3.37, -2.018), (-2.056, 2.64, -2.818), (0.1841, 4.25, -2.258), (-1.146, 3.23, -2.448), (-1.486, 3.37, -2.018), (-2.496, -3.62, -0.3177), (-2.716, -3.46, 0.0523), (-3.516, -2.72, -1.008), (-2.896, -0.1799, 2.022), (-2.216, 1.52, 3.342), (-2.976, -0.1699, 1.902), (-2.896, -0.1799, 2.022), (-2.976, -0.1699, 1.902), (-3.456, -0.6299, 1.412), (-2.646, -1.21, 2.712), (-3.456, -0.6299, 1.412), (-4.096, -1.67, 0.3123), (-3.436, -2.7, 0.0123), (-2.716, -3.46, 0.0523), (-1.826, -2.26, 2.222), (-3.896, -2.13, 0.2123), (-3.436, -2.7, 0.0123), (-1.826, -2.26, 2.222), (-3.896, -2.13, 0.2123), (-2.646, -1.21, 2.712), (-4.096, -1.67, 0.3123), (-2.016, 1.64, 3.462), (-2.286, 2.38, 1.672), (-2.216, 1.52, 3.342), (-2.286, 2.38, 1.672), (-1.896, 2.61, 1.822), (-2.376, 3.51, 0.7623), (-1.896, 2.61, 1.822), (-1.586, 2.32, 2.582), (-1.196, 2.53, 2.692), (-1.586, 2.32, 2.582), (-1.896, 2.61, 1.822), (-2.016, 1.64, 3.462), (-2.376, 3.51, 0.7623), (0.1841, 4.25, -2.258), (-0.8559, 3.58, -1.638), (0.1841, 4.25, -2.258), (0.4041, 4.28, -2.358), (0.8741, 4.23, -2.768), (-2.736, -2.76, -2.668), (-3.156, -2.79, -1.468), (-3.546, -2.5, -1.258), (-3.156, -2.79, -1.468), (-2.576, -3.06, -1.978), (-2.496, -3.62, -0.3177), (-3.066, -1.58, -2.848), (-2.736, -2.76, -2.668), (-3.716, -0.8699, -2.468), (-2.326, -2.05, -2.898), (-2.516, -2.36, -2.818), (-3.066, -1.58, -2.848), (-3.716, -0.8699, -2.468), (-3.486, 0.7301, -3.338), (-3.066, -1.58, -2.848), (-3.446, 0.8001, -3.388), (-3.076, 0.3801, -3.288), (-3.486, 0.7301, -3.338), (-3.446, 0.8001, -3.388), (-2.626, 2.32, -2.778), (-2.056, 2.64, -2.818), (-1.146, 3.23, -2.448), (0.1841, 4.25, -2.258), (0.8741, 4.23, -2.768), (-1.486, 3.37, -2.018), (-1.146, 3.23, -2.448), (-2.056, 2.64, -2.818), (-2.496, -3.62, -0.3177), (-1.946, -3.59, -0.3977), (-1.256, -3.35, 0.2223), (-2.716, -3.46, 0.0523), (-2.496, -3.62, -0.3177), (-1.256, -3.35, 0.2223), (-2.466, -0.5499, 2.762), (-2.216, 1.52, 3.342), (-2.896, -0.1799, 2.022), (-3.456, -0.6299, 1.412), (-2.646, -1.21, 2.712), (-2.896, -0.1799, 2.022), (-0.4359, -2.85, 2.652), (-1.506, -2.52, 2.102), (-2.716, -3.46, 0.0523), (-1.506, -2.52, 2.102), (-1.676, -2.37, 2.482), (-2.716, -3.46, 0.0523), (-2.716, -3.46, 0.0523), (-1.676, -2.37, 2.482), (-1.826, -2.26, 2.222), (-3.896, -2.13, 0.2123), (-1.826, -2.26, 2.222), (-2.646, -1.21, 2.712), (-2.466, -0.5499, 2.762), (-1.946, 1.58, 3.472), (-2.216, 1.52, 3.342), (-2.216, 1.52, 3.342), (-1.946, 1.58, 3.472), (-2.016, 1.64, 3.462), (-2.376, 3.51, 0.7623), (-1.896, 2.61, 1.822), (-1.196, 2.53, 2.692), (-1.196, 2.53, 2.692), (-1.586, 2.32, 2.582), (-2.016, 1.64, 3.462), (-0.4459, 2.65, 1.812), (0.5441, 3.07, 0.5423), (-2.376, 3.51, 0.7623), (0.4041, 4.28, -2.358), (2.004, 4.34, -2.048), (1.534, 4.32, -2.298), (1.534, 4.32, -2.298), (1.094, 4.24, -2.818), (0.4041, 4.28, -2.358), (-2.376, 3.51, 0.7623), (0.5441, 3.07, 0.5423), (0.1841, 4.25, -2.258), (2.004, 4.34, -2.048), (0.4041, 4.28, -2.358), (0.1841, 4.25, -2.258), (-2.206, -3.16, -1.858), (-1.946, -3.59, -0.3977), (-2.496, -3.62, -0.3177), (1.094, 4.24, -2.818), (0.8741, 4.23, -2.768), (0.4041, 4.28, -2.358), (-3.156, -2.79, -1.468), (-2.736, -2.76, -2.668), (-2.576, -3.06, -1.978), (-2.576, -3.06, -1.978), (-2.206, -3.16, -1.858), (-2.496, -3.62, -0.3177), (-2.516, -2.36, -2.818), (-2.326, -2.05, -2.898), (-2.136, -2.04, -2.958), (-2.516, -2.36, -2.818), (-2.736, -2.76, -2.668), (-3.066, -1.58, -2.848), (-2.136, -2.04, -2.958), (-2.326, -2.05, -2.898), (-3.066, -1.58, -2.848), (-3.486, 0.7301, -3.338), (-3.076, 0.3801, -3.288), (-3.066, -1.58, -2.848), (-3.076, 0.7801, -3.318), (-3.076, 0.3801, -3.288), (-3.446, 0.8001, -3.388), (-2.056, 2.64, -2.818), (-3.076, 0.7801, -3.318), (-3.446, 0.8001, -3.388), (-2.716, 0.8101, -3.208), (0.06409, -0.06991, -3.948), (-3.076, 0.7801, -3.318), (-3.076, 0.7801, -3.318), (-2.056, 2.28, -2.808), (-2.716, 0.8101, -3.208), (-1.146, 3.23, -2.448), (0.8741, 4.23, -2.768), (-2.056, 2.64, -2.818), (-1.946, -3.59, -0.3977), (-1.736, -3.54, -0.3177), (-1.256, -3.35, 0.2223), (-0.1559, -3.17, -0.4477), (-1.736, -3.54, -0.3177), (-1.946, -3.59, -0.3977), (-1.256, -3.35, 0.2223), (-0.4359, -2.85, 2.652), (-2.716, -3.46, 0.0523), (-2.646, -1.21, 2.712), (-2.466, -0.5499, 2.762), (-2.896, -0.1799, 2.022), (-1.676, -2.37, 2.482), (-1.506, -2.52, 2.102), (-0.4359, -2.85, 2.652), (-2.646, -1.21, 2.712), (-1.826, -2.26, 2.222), (-1.676, -2.37, 2.482), (-2.466, -0.5499, 2.762), (-2.236, -0.6199, 2.752), (-1.946, 1.58, 3.472), (-1.946, 1.58, 3.472), (-1.646, 1.62, 3.452), (-2.016, 1.64, 3.462), (-1.196, 2.53, 2.692), (-0.4459, 2.65, 1.812), (-2.376, 3.51, 0.7623), (-2.016, 1.64, 3.462), (-1.646, 1.62, 3.452), (-1.196, 2.53, 2.692), (-0.4459, 2.65, 1.812), (1.214, 2.33, 1.952), (0.6141, 2.49, 1.652), (0.6141, 2.49, 1.652), (0.5441, 3.07, 0.5423), (-0.4459, 2.65, 1.812), (1.534, 4.32, -2.298), (2.004, 4.34, -2.048), (1.094, 4.24, -2.818), (0.1841, 4.25, -2.258), (0.5441, 3.07, 0.5423), (2.004, 4.34, -2.048), (-1.946, -3.59, -0.3977), (-0.6559, -3.1, -0.6277), (-0.1559, -3.17, -0.4477), (-2.206, -3.16, -1.858), (-0.6559, -3.1, -0.6277), (-1.946, -3.59, -0.3977), (0.8541, 3.81, -2.718), (0.8741, 4.23, -2.768), (1.094, 4.24, -2.818), (-2.306, -3.09, -1.988), (-2.576, -3.06, -1.978), (-2.736, -2.76, -2.668), (-2.306, -3.09, -1.988), (-2.206, -3.16, -1.858), (-2.576, -3.06, -1.978), (-2.736, -2.76, -2.668), (-2.516, -2.36, -2.818), (-2.136, -2.04, -2.958), (-3.066, -1.58, -2.848), (-3.076, 0.3801, -3.288), (-2.136, -2.04, -2.958), (-3.076, 0.3801, -3.288), (-3.076, 0.7801, -3.318), (0.06409, -0.06991, -3.948), (-2.056, 2.64, -2.818), (-2.056, 2.28, -2.808), (-3.076, 0.7801, -3.318), (-2.056, 2.28, -2.808), (0.06409, -0.06991, -3.948), (-2.716, 0.8101, -3.208), (-2.056, 2.64, -2.818), (0.8741, 4.23, -2.768), (0.8541, 3.81, -2.718), (-1.736, -3.54, -0.3177), (-0.1559, -3.17, -0.4477), (-1.256, -3.35, 0.2223), (0.2541, -3.36, 1.322), (-0.4359, -2.85, 2.652), (-1.256, -3.35, 0.2223), (-0.4359, -2.85, 2.652), (0.2541, -3.36, 1.322), (-0.1359, -2.94, 2.562), (-0.1359, -2.94, 2.562), (0.1941, -2.97, 2.652), (-0.4359, -2.85, 2.652), (-2.236, -0.6199, 2.752), (-2.466, -0.5499, 2.762), (-2.646, -1.21, 2.712), (-0.4359, -2.85, 2.652), (0.8641, -2.21, 3.562), (-1.676, -2.37, 2.482), (-1.676, -2.37, 2.482), (0.4541, -2.13, 3.252), (-2.646, -1.21, 2.712), (-2.236, -0.6199, 2.752), (-0.08592, 0.7901, 3.372), (-1.946, 1.58, 3.472), (-1.946, 1.58, 3.472), (-0.08592, 0.7901, 3.372), (-1.646, 1.62, 3.452), (1.164, 1.28, 3.562), (1.394, 1.63, 3.402), (-1.646, 1.62, 3.452), (1.214, 2.33, 1.952), (-0.4459, 2.65, 1.812), (-1.196, 2.53, 2.692), (-1.646, 1.62, 3.452), (1.394, 1.63, 3.402), (-1.196, 2.53, 2.692), (0.6141, 2.49, 1.652), (1.214, 2.33, 1.952), (0.5441, 3.07, 0.5423), (1.094, 4.24, -2.818), (2.004, 4.34, -2.048), (1.934, 3.95, -2.308), (2.974, 2.99, 0.4623), (2.004, 4.34, -2.048), (0.5441, 3.07, 0.5423), (2.634, 2.79, 0.8823), (2.974, 2.99, 0.4623), (0.5441, 3.07, 0.5423), (-2.206, -3.16, -1.858), (-0.1559, -3.17, -0.4477), (-0.6559, -3.1, -0.6277), (0.8541, 3.81, -2.718), (1.094, 4.24, -2.818), (1.874, 2.81, -2.838), (-2.736, -2.76, -2.668), (-0.6559, -2.25, -2.788), (-2.306, -3.09, -1.988), (-2.306, -3.09, -1.988), (-0.3259, -2.29, -2.778), (-2.206, -3.16, -1.858), (-2.736, -2.76, -2.668), (-2.136, -2.04, -2.958), (-0.6559, -2.25, -2.788), (0.06409, -0.06991, -3.948), (-2.136, -2.04, -2.958), (-3.076, 0.3801, -3.288), (-2.056, 2.28, -2.808), (-2.056, 2.64, -2.818), (0.06409, -0.06991, -3.948), (0.8541, 3.81, -2.718), (0.3341, 0.2001, -3.768), (-2.056, 2.64, -2.818), (-1.256, -3.35, 0.2223), (-0.1559, -3.17, -0.4477), (0.2541, -3.36, 1.322), (-0.1359, -2.94, 2.562), (0.2541, -3.36, 1.322), (0.1941, -2.97, 2.652), (-0.4359, -2.85, 2.652), (0.1941, -2.97, 2.652), (0.8641, -2.21, 3.562), (1.024, -1.45, 3.752), (-2.236, -0.6199, 2.752), (-2.646, -1.21, 2.712), (0.8641, -2.21, 3.562), (0.4541, -2.13, 3.252), (-1.676, -2.37, 2.482), (0.4541, -2.13, 3.252), (1.024, -1.45, 3.752), (-2.646, -1.21, 2.712), (1.134, -0.8599, 3.792), (-0.08592, 0.7901, 3.372), (-2.236, -0.6199, 2.752), (1.424, -1.19, 4.092), (1.134, -0.8599, 3.792), (-2.236, -0.6199, 2.752), (-1.646, 1.62, 3.452), (-0.08592, 0.7901, 3.372), (1.164, 1.28, 3.562), (2.544, 1.35, 4.192), (1.744, 1.44, 3.682), (1.164, 1.28, 3.562), (1.744, 1.44, 3.682), (1.394, 1.63, 3.402), (1.164, 1.28, 3.562), (-1.196, 2.53, 2.692), (1.394, 1.63, 3.402), (1.214, 2.33, 1.952), (1.214, 2.33, 1.952), (2.574, 2.52, 1.582), (0.5441, 3.07, 0.5423), (1.934, 3.95, -2.308), (1.874, 2.81, -2.838), (1.094, 4.24, -2.818), (2.974, 2.99, 0.4623), (3.484, 2.61, 0.1823), (3.064, 3.32, -1.598), (2.004, 4.34, -2.048), (3.104, 3.23, -1.818), (1.934, 3.95, -2.308), (2.004, 4.34, -2.048), (2.974, 2.99, 0.4623), (3.064, 3.32, -1.598), (3.004, 2.82, 0.9923), (2.974, 2.99, 0.4623), (2.634, 2.79, 0.8823), (2.574, 2.52, 1.582), (2.634, 2.79, 0.8823), (0.5441, 3.07, 0.5423), (-1.816, -2.97, -1.848), (-0.1559, -3.17, -0.4477), (-2.206, -3.16, -1.858), (-2.206, -3.16, -1.858), (-0.3259, -2.29, -2.778), (-1.816, -2.97, -1.848), (0.8541, 3.81, -2.718), (1.874, 2.81, -2.838), (0.3341, 0.2001, -3.768), (-0.6559, -2.25, -2.788), (-0.3259, -2.29, -2.778), (-2.306, -3.09, -1.988), (0.06409, -0.06991, -3.948), (-0.6559, -2.25, -2.788), (-2.136, -2.04, -2.958), (0.3341, 0.2001, -3.768), (0.06409, -0.06991, -3.948), (-2.056, 2.64, -2.818), (-0.1559, -3.17, -0.4477), (0.5041, -3.33, 1.292), (0.2541, -3.36, 1.322), (0.2541, -3.36, 1.322), (0.5041, -3.33, 1.292), (0.1941, -2.97, 2.652), (1.234, -2.66, 2.532), (0.8641, -2.21, 3.562), (0.1941, -2.97, 2.652), (1.024, -1.45, 3.752), (1.424, -1.19, 4.092), (-2.236, -0.6199, 2.752), (0.8641, -2.21, 3.562), (1.024, -1.45, 3.752), (0.4541, -2.13, 3.252), (2.154, 1.24, 3.972), (2.544, 1.35, 4.192), (1.164, 1.28, 3.562), (-0.08592, 0.7901, 3.372), (1.134, -0.8599, 3.792), (1.424, -1.19, 4.092), (-0.08592, 0.7901, 3.372), (1.504, -0.5699, 3.952), (1.164, 1.28, 3.562), (1.504, -0.5699, 3.952), (2.154, 1.24, 3.972), (1.164, 1.28, 3.562), (1.394, 1.63, 3.402), (1.744, 1.44, 3.682), (2.544, 1.35, 4.192), (1.394, 1.63, 3.402), (2.574, 2.52, 1.582), (1.214, 2.33, 1.952), (1.934, 3.95, -2.308), (3.104, 3.23, -1.818), (2.204, 3.44, -2.238), (1.934, 3.95, -2.308), (2.204, 3.44, -2.238), (1.874, 2.81, -2.838), (3.234, 2.71, 0.8923), (2.974, 2.99, 0.4623), (3.004, 2.82, 0.9923), (2.974, 2.99, 0.4623), (4.144, 2.2, 0.3023), (3.484, 2.61, 0.1823), (3.064, 3.32, -1.598), (3.484, 2.61, 0.1823), (4.144, 2.2, 0.3023), (3.064, 3.32, -1.598), (3.104, 3.23, -1.818), (2.004, 4.34, -2.048), (3.004, 2.82, 0.9923), (2.634, 2.79, 0.8823), (2.574, 2.52, 1.582), (-0.3259, -2.29, -2.778), (-0.1559, -3.17, -0.4477), (-1.816, -2.97, -1.848), (1.874, 2.81, -2.838), (0.5341, 0.1501, -3.748), (0.3341, 0.2001, -3.768), (0.06409, -0.06991, -3.948), (-0.3259, -2.29, -2.778), (-0.6559, -2.25, -2.788), (0.06409, -0.06991, -3.948), (0.3341, 0.2001, -3.768), (0.5341, 0.1501, -3.748), (-0.1559, -3.17, -0.4477), (0.7541, -3.27, 1.292), (0.5041, -3.33, 1.292), (0.5041, -3.33, 1.292), (0.7541, -3.27, 1.292), (0.1941, -2.97, 2.652), (1.064, -2.8, 2.222), (1.234, -2.66, 2.532), (0.1941, -2.97, 2.652), (-0.1559, -3.17, -0.4477), (0.6041, -2.74, 0.0523), (1.094, -2.68, 0.5323), (0.6941, -2.64, -0.0577), (0.6041, -2.74, 0.0523), (-0.1559, -3.17, -0.4477), (1.234, -2.66, 2.532), (2.294, -1.72, 3.212), (0.8641, -2.21, 3.562), (0.8641, -2.21, 3.562), (1.424, -1.19, 4.092), (1.024, -1.45, 3.752), (2.154, 1.24, 3.972), (2.414, 0.4801, 4.102), (2.544, 1.35, 4.192), (1.424, -1.19, 4.092), (1.504, -0.5699, 3.952), (-0.08592, 0.7901, 3.372), (2.414, 0.4801, 4.102), (2.154, 1.24, 3.972), (1.504, -0.5699, 3.952), (1.394, 1.63, 3.402), (2.544, 1.35, 4.192), (2.574, 2.52, 1.582), (1.874, 2.81, -2.838), (2.204, 3.44, -2.238), (3.104, 3.23, -1.818), (1.874, 2.81, -2.838), (1.314, 1.14, -2.668), (0.8141, 0.2701, -3.318), (3.004, 2.82, 0.9923), (3.714, 2.2, 1.162), (3.234, 2.71, 0.8923), (3.234, 2.71, 0.8923), (4.144, 2.2, 0.3023), (2.974, 2.99, 0.4623), (3.064, 3.32, -1.598), (4.144, 2.2, 0.3023), (3.104, 3.23, -1.818), (2.574, 2.52, 1.582), (3.654, 1.9, 1.662), (3.004, 2.82, 0.9923), (3.004, 2.82, 0.9923), (3.654, 1.9, 1.662), (3.714, 2.2, 1.162), (0.1241, -2.8, -0.5477), (-0.1559, -3.17, -0.4477), (-0.3259, -2.29, -2.778), (0.8141, 0.2701, -3.318), (1.314, 1.14, -2.668), (3.684, 0.3201, -1.578), (1.874, 2.81, -2.838), (0.8141, 0.2701, -3.318), (0.5341, 0.1501, -3.748), (-0.3259, -2.29, -2.778), (0.06409, -0.06991, -3.948), (0.5341, 0.1501, -3.748), (-0.1559, -3.17, -0.4477), (1.094, -2.68, 0.5323), (0.7541, -3.27, 1.292), (0.7541, -3.27, 1.292), (1.064, -2.8, 2.222), (0.1941, -2.97, 2.652), (1.594, -2.68, 1.332), (1.234, -2.66, 2.532), (1.064, -2.8, 2.222), (1.524, -1.82, -0.5277), (0.4541, -2.52, -0.4977), (0.1241, -2.8, -0.5477), (0.6941, -2.64, -0.0577), (1.094, -2.68, 0.5323), (0.6041, -2.74, 0.0523), (-0.1559, -3.17, -0.4477), (0.1241, -2.8, -0.5477), (0.6941, -2.64, -0.0577), (0.1241, -2.8, -0.5477), (0.4541, -2.52, -0.4977), (1.524, -2.1, -0.1477), (1.234, -2.66, 2.532), (1.964, -2.19, 2.352), (2.294, -1.72, 3.212), (0.8641, -2.21, 3.562), (2.294, -1.72, 3.212), (1.424, -1.19, 4.092), (2.414, 0.4801, 4.102), (2.804, 0.8501, 4.022), (2.544, 1.35, 4.192), (1.424, -1.19, 4.092), (2.414, 0.4801, 4.102), (1.504, -0.5699, 3.952), (2.544, 1.35, 4.192), (3.474, 1.69, 2.092), (2.574, 2.52, 1.582), (2.544, 1.35, 4.192), (2.804, 0.8501, 4.022), (2.844, 0.8501, 3.982), (1.874, 2.81, -2.838), (3.104, 3.23, -1.818), (3.104, 2.68, -1.848), (1.874, 2.81, -2.838), (3.684, 0.3201, -1.578), (1.314, 1.14, -2.668), (3.234, 2.71, 0.8923), (3.714, 2.2, 1.162), (4.144, 2.2, 0.3023), (3.104, 3.23, -1.818), (4.144, 2.2, 0.3023), (3.104, 2.68, -1.848), (3.474, 1.69, 2.092), (3.654, 1.9, 1.662), (2.574, 2.52, 1.582), (3.654, 1.9, 1.662), (4.064, 1.79, 1.442), (3.714, 2.2, 1.162), (1.524, -1.82, -0.5277), (0.1241, -2.8, -0.5477), (-0.3259, -2.29, -2.778), (0.5341, 0.1501, -3.748), (0.8141, 0.2701, -3.318), (3.684, 0.3201, -1.578), (-0.3259, -2.29, -2.778), (0.5341, 0.1501, -3.748), (2.374, -0.5599, -1.868), (0.7541, -3.27, 1.292), (1.094, -2.68, 0.5323), (2.104, -2.42, 0.8523), (1.594, -2.68, 1.332), (1.064, -2.8, 2.222), (0.7541, -3.27, 1.292), (1.234, -2.66, 2.532), (1.594, -2.68, 1.332), (1.964, -2.19, 2.352), (0.4541, -2.52, -0.4977), (1.524, -1.82, -0.5277), (1.524, -2.1, -0.1477), (2.104, -2.42, 0.8523), (1.094, -2.68, 0.5323), (0.6941, -2.64, -0.0577), (0.1241, -2.8, -0.5477), (1.524, -2.1, -0.1477), (0.6941, -2.64, -0.0577), (2.044, -2.13, 2.362), (2.294, -1.72, 3.212), (1.964, -2.19, 2.352), (2.294, -1.72, 3.212), (2.514, -1.4, 3.342), (1.424, -1.19, 4.092), (2.414, 0.4801, 4.102), (2.864, 0.1601, 3.852), (2.804, 0.8501, 4.022), (2.514, -1.4, 3.342), (3.254, -0.8599, 3.562), (1.424, -1.19, 4.092), (1.424, -1.19, 4.092), (2.864, 0.1601, 3.852), (2.414, 0.4801, 4.102), (3.254, 1.07, 3.272), (3.474, 1.69, 2.092), (2.544, 1.35, 4.192), (2.804, 0.8501, 4.022), (3.554, 0.2601, 3.502), (2.844, 0.8501, 3.982), (2.844, 0.8501, 3.982), (3.254, 1.07, 3.272), (2.544, 1.35, 4.192), (3.104, 2.68, -1.848), (3.684, 0.3201, -1.578), (1.874, 2.81, -2.838), (4.064, 1.79, 1.442), (4.144, 2.2, 0.3023), (3.714, 2.2, 1.162), (3.104, 2.68, -1.848), (4.144, 2.2, 0.3023), (3.624, 1.11, -1.188), (4.064, 1.79, 1.442), (3.654, 1.9, 1.662), (3.474, 1.69, 2.092), (2.374, -0.5599, -1.868), (1.524, -1.82, -0.5277), (-0.3259, -2.29, -2.778), (3.684, 0.3201, -1.578), (2.374, -0.5599, -1.868), (0.5341, 0.1501, -3.748), (2.104, -2.42, 0.8523), (1.594, -2.68, 1.332), (0.7541, -3.27, 1.292), (2.044, -2.13, 2.362), (1.964, -2.19, 2.352), (1.594, -2.68, 1.332), (1.524, -1.82, -0.5277), (2.584, -1.54, -0.2477), (1.524, -2.1, -0.1477), (0.6941, -2.64, -0.0577), (1.524, -2.1, -0.1477), (2.104, -2.42, 0.8523), (2.584, -1.5, 2.572), (2.294, -1.72, 3.212), (2.044, -2.13, 2.362), (3.254, -0.8599, 3.562), (2.514, -1.4, 3.342), (2.294, -1.72, 3.212), (2.864, 0.1601, 3.852), (3.554, 0.2601, 3.502), (2.804, 0.8501, 4.022), (1.424, -1.19, 4.092), (3.254, -0.8599, 3.562), (2.864, 0.1601, 3.852), (3.254, 1.07, 3.272), (3.964, 0.9201, 2.662), (3.474, 1.69, 2.092), (3.554, 0.2601, 3.502), (3.254, 1.07, 3.272), (2.844, 0.8501, 3.982), (3.624, 1.11, -1.188), (3.684, 0.3201, -1.578), (3.104, 2.68, -1.848), (4.064, 1.79, 1.442), (4.194, 1.12, 0.7923), (4.144, 2.2, 0.3023), (3.624, 1.11, -1.188), (4.144, 2.2, 0.3023), (4.184, 0.3401, 0.2523), (3.964, 0.9201, 2.662), (4.064, 1.79, 1.442), (3.474, 1.69, 2.092), (1.524, -1.82, -0.5277), (2.374, -0.5599, -1.868), (2.584, -1.54, -0.2477), (2.374, -0.5599, -1.868), (3.314, -0.4799, -1.248), (3.484, -0.5699, -1.088), (3.684, 0.3201, -1.578), (3.314, -0.4799, -1.248), (2.374, -0.5599, -1.868), (1.594, -2.68, 1.332), (2.104, -2.42, 0.8523), (2.044, -2.13, 2.362), (2.584, -1.54, -0.2477), (2.104, -2.42, 0.8523), (1.524, -2.1, -0.1477), (2.294, -1.72, 3.212), (2.584, -1.5, 2.572), (3.814, -0.7199, 2.962), (2.464, -1.83, 1.342), (2.584, -1.5, 2.572), (2.044, -2.13, 2.362), (2.294, -1.72, 3.212), (3.814, -0.7199, 2.962), (3.254, -0.8599, 3.562), (3.254, -0.8599, 3.562), (3.554, 0.2601, 3.502), (2.864, 0.1601, 3.852), (3.254, 1.07, 3.272), (3.554, 0.2601, 3.502), (3.964, 0.9201, 2.662), (3.624, 1.11, -1.188), (4.184, 0.3401, 0.2523), (3.684, 0.3201, -1.578), (4.064, 1.02, 1.472), (4.194, 1.12, 0.7923), (4.064, 1.79, 1.442), (4.184, 0.3401, 0.2523), (4.144, 2.2, 0.3023), (4.194, 1.12, 0.7923), (4.064, 1.79, 1.442), (3.964, 0.9201, 2.662), (4.064, 1.02, 1.472), (3.484, -0.5699, -1.088), (2.584, -1.54, -0.2477), (2.374, -0.5599, -1.868), (3.684, 0.3201, -1.578), (3.484, -0.5699, -1.088), (3.314, -0.4799, -1.248), (2.104, -2.42, 0.8523), (2.464, -1.83, 1.342), (2.044, -2.13, 2.362), (2.584, -1.54, -0.2477), (3.384, -0.9999, 0.0723), (2.104, -2.42, 0.8523), (2.464, -1.83, 1.342), (3.814, -0.7199, 2.962), (2.584, -1.5, 2.572), (3.254, -0.8599, 3.562), (3.814, -0.7199, 2.962), (3.554, 0.2601, 3.502), (3.554, 0.2601, 3.502), (3.994, -0.1899, 2.642), (3.964, 0.9201, 2.662), (4.184, 0.3401, 0.2523), (3.864, -0.2999, 0.0323), (3.684, 0.3201, -1.578), (3.684, 0.3201, -1.578), (3.864, -0.2999, 0.0323), (3.854, -0.3599, 0.0423), (4.194, 1.12, 0.7923), (4.064, 1.02, 1.472), (4.184, 0.3401, 0.2523), (3.994, -0.1899, 2.642), (4.064, 1.02, 1.472), (3.964, 0.9201, 2.662), (3.484, -0.5699, -1.088), (3.384, -0.9999, 0.0723), (2.584, -1.54, -0.2477), (3.484, -0.5699, -1.088), (3.684, 0.3201, -1.578), (3.854, -0.3599, 0.0423), (3.384, -0.9999, 0.0723), (2.464, -1.83, 1.342), (2.104, -2.42, 0.8523), (2.464, -1.83, 1.342), (3.494, -0.6199, 1.252), (3.814, -0.7199, 2.962), (3.814, -0.7199, 2.962), (3.994, -0.1899, 2.642), (3.554, 0.2601, 3.502), (3.864, -0.2999, 0.0323), (4.184, 0.3401, 0.2523), (3.854, -0.3599, 0.0423), (4.064, 1.02, 1.472), (3.994, -0.1899, 2.642), (4.184, 0.3401, 0.2523), (3.384, -0.9999, 0.0723), (3.484, -0.5699, -1.088), (3.854, -0.3599, 0.0423), (3.384, -0.9999, 0.0723), (3.494, -0.6199, 1.252), (2.464, -1.83, 1.342), (3.994, -0.1899, 2.642), (3.814, -0.7199, 2.962), (3.494, -0.6199, 1.252), (4.184, 0.3401, 0.2523), (3.994, -0.1899, 2.642), (3.854, -0.3599, 0.0423), (3.384, -0.9999, 0.0723), (3.854, -0.3599, 0.0423), (3.494, -0.6199, 1.252), (3.494, -0.6199, 1.252), (3.854, -0.3599, 0.0423), (3.994, -0.1899, 2.642), (0.01408, -0.3699, -6.348), (-0.4159, -0.3699, -6.348), (-0.1959, 9.155e-05, -6.348), (0.01408, -0.3699, -6.348), (-0.1959, 9.155e-05, -6.348), (0.2241, 9.155e-05, -6.348), (0.01408, -0.3699, -6.348), (0.2241, 9.155e-05, -6.348), (0.4441, -0.3699, -6.348), (0.01408, -0.3699, -6.348), (0.4441, -0.3699, -6.348), (0.2241, -0.7399, -6.348), (0.01408, -0.3699, -6.348), (0.2241, -0.7399, -6.348), (-0.1959, -0.7399, -6.348), (0.01408, -0.3699, -6.348), (-0.1959, -0.7399, -6.348), (-0.4159, -0.3699, -6.348), (-0.4159, -0.3699, -6.348), (-0.4159, -0.3699, -2.548), (-0.1959, 9.155e-05, -2.548), (-0.1959, 9.155e-05, -6.348), (-0.1959, 9.155e-05, -6.348), (-0.1959, 9.155e-05, -2.548), (0.2241, 9.155e-05, -2.548), (0.2241, 9.155e-05, -6.348), (0.2241, 9.155e-05, -6.348), (0.2241, 9.155e-05, -2.548), (0.4441, -0.3699, -2.548), (0.4441, -0.3699, -6.348), (0.4441, -0.3699, -6.348), (0.4441, -0.3699, -2.548), (0.2241, -0.7399, -2.548), (0.2241, -0.7399, -6.348), (0.2241, -0.7399, -6.348), (0.2241, -0.7399, -2.548), (-0.1959, -0.7399, -2.548), (-0.1959, -0.7399, -6.348), (-0.1959, -0.7399, -6.348), (-0.1959, -0.7399, -2.548), (-0.4159, -0.3699, -2.548), (-0.4159, -0.3699, -6.348), (0.01408, -0.3699, -2.548), (-0.1959, 9.155e-05, -2.548), (-0.4159, -0.3699, -2.548), (0.01408, -0.3699, -2.548), (0.2241, 9.155e-05, -2.548), (-0.1959, 9.155e-05, -2.548), (0.01408, -0.3699, -2.548), (0.4441, -0.3699, -2.548), (0.2241, 9.155e-05, -2.548), (0.01408, -0.3699, -2.548), (0.2241, -0.7399, -2.548), (0.4441, -0.3699, -2.548), (0.01408, -0.3699, -2.548), (-0.1959, -0.7399, -2.548), (0.2241, -0.7399, -2.548), (0.01408, -0.3699, -2.548), (-0.4159, -0.3699, -2.548), (-0.1959, -0.7399, -2.548)], [], [(0, 1, 2), (3, 4, 5), (6, 7, 8), (9, 10, 11), (12, 13, 14), (15, 16, 17), (18, 19, 20), (21, 22, 23), (24, 25, 26), (27, 28, 29), (30, 31, 32), (33, 34, 35), (36, 37, 38), (39, 40, 41), (42, 43, 44), (45, 46, 47), (48, 49, 50), (51, 52, 53), (54, 55, 56), (57, 58, 59), (60, 61, 62), (63, 64, 65), (66, 67, 68), (69, 70, 71), (72, 73, 74), (75, 76, 77), (78, 79, 80), (81, 82, 83), (84, 85, 86), (87, 88, 89), (90, 91, 92), (93, 94, 95), (96, 97, 98), (99, 100, 101), (102, 103, 104), (105, 106, 107), (108, 109, 110), (111, 112, 113), (114, 115, 116), (117, 118, 119), (120, 121, 122), (123, 124, 125), (126, 127, 128), (129, 130, 131), (132, 133, 134), (135, 136, 137), (138, 139, 140), (141, 142, 143), (144, 145, 146), (147, 148, 149), (150, 151, 152), (153, 154, 155), (156, 157, 158), (159, 160, 161), (162, 163, 164), (165, 166, 167), (168, 169, 170), (171, 172, 173), (174, 175, 176), (177, 178, 179), (180, 181, 182), (183, 184, 185), (186, 187, 188), (189, 190, 191), (192, 193, 194), (195, 196, 197), (198, 199, 200), (201, 202, 203), (204, 205, 206), (207, 208, 209), (210, 211, 212), (213, 214, 215), (216, 217, 218), (219, 220, 221), (222, 223, 224), (225, 226, 227), (228, 229, 230), (231, 232, 233), (234, 235, 236), (237, 238, 239), (240, 241, 242), (243, 244, 245), (246, 247, 248), (249, 250, 251), (252, 253, 254), (255, 256, 257), (258, 259, 260), (261, 262, 263), (264, 265, 266), (267, 268, 269), (270, 271, 272), (273, 274, 275), (276, 277, 278), (279, 280, 281), (282, 283, 284), (285, 286, 287), (288, 289, 290), (291, 292, 293), (294, 295, 296), (297, 298, 299), (300, 301, 302), (303, 304, 305), (306, 307, 308), (309, 310, 311), (312, 313, 314), (315, 316, 317), (318, 319, 320), (321, 322, 323), (324, 325, 326), (327, 328, 329), (330, 331, 332), (333, 334, 335), (336, 337, 338), (339, 340, 341), (342, 343, 344), (345, 346, 347), (348, 349, 350), (351, 352, 353), (354, 355, 356), (357, 358, 359), (360, 361, 362), (363, 364, 365), (366, 367, 368), (369, 370, 371), (372, 373, 374), (375, 376, 377), (378, 379, 380), (381, 382, 383), (384, 385, 386), (387, 388, 389), (390, 391, 392), (393, 394, 395), (396, 397, 398), (399, 400, 401), (402, 403, 404), (405, 406, 407), (408, 409, 410), (411, 412, 413), (414, 415, 416), (417, 418, 419), (420, 421, 422), (423, 424, 425), (426, 427, 428), (429, 430, 431), (432, 433, 434), (435, 436, 437), (438, 439, 440), (441, 442, 443), (444, 445, 446), (447, 448, 449), (450, 451, 452), (453, 454, 455), (456, 457, 458), (459, 460, 461), (462, 463, 464), (465, 466, 467), (468, 469, 470), (471, 472, 473), (474, 475, 476), (477, 478, 479), (480, 481, 482), (483, 484, 485), (486, 487, 488), (489, 490, 491), (492, 493, 494), (495, 496, 497), (498, 499, 500), (501, 502, 503), (504, 505, 506), (507, 508, 509), (510, 511, 512), (513, 514, 515), (516, 517, 518), (519, 520, 521), (522, 523, 524), (525, 526, 527), (528, 529, 530), (531, 532, 533), (534, 535, 536), (537, 538, 539), (540, 541, 542), (543, 544, 545), (546, 547, 548), (549, 550, 551), (552, 553, 554), (555, 556, 557), (558, 559, 560), (561, 562, 563), (564, 565, 566), (567, 568, 569), (570, 571, 572), (573, 574, 575), (576, 577, 578), (579, 580, 581), (582, 583, 584), (585, 586, 587), (588, 589, 590), (591, 592, 593), (594, 595, 596), (597, 598, 599), (600, 601, 602), (603, 604, 605), (606, 607, 608), (609, 610, 611), (612, 613, 614), (615, 616, 617), (618, 619, 620), (621, 622, 623), (624, 625, 626), (627, 628, 629), (630, 631, 632), (633, 634, 635), (636, 637, 638), (639, 640, 641), (642, 643, 644), (645, 646, 647), (648, 649, 650), (651, 652, 653), (654, 655, 656), (657, 658, 659), (660, 661, 662), (663, 664, 665), (666, 667, 668), (669, 670, 671), (672, 673, 674), (675, 676, 677), (678, 679, 680), (681, 682, 683), (684, 685, 686), (687, 688, 689), (690, 691, 692), (693, 694, 695), (696, 697, 698), (699, 700, 701), (702, 703, 704), (705, 706, 707), (708, 709, 710), (711, 712, 713), (714, 715, 716), (717, 718, 719), (720, 721, 722), (723, 724, 725), (726, 727, 728), (729, 730, 731), (732, 733, 734), (735, 736, 737), (738, 739, 740), (741, 742, 743), (744, 745, 746), (747, 748, 749), (750, 751, 752), (753, 754, 755), (756, 757, 758), (759, 760, 761), (762, 763, 764), (765, 766, 767), (768, 769, 770), (771, 772, 773), (774, 775, 776), (777, 778, 779), (780, 781, 782), (783, 784, 785), (786, 787, 788), (789, 790, 791), (792, 793, 794), (795, 796, 797), (798, 799, 800), (801, 802, 803), (804, 805, 806), (807, 808, 809), (810, 811, 812), (813, 814, 815), (816, 817, 818), (819, 820, 821), (822, 823, 824), (825, 826, 827), (828, 829, 830), (831, 832, 833), (834, 835, 836), (837, 838, 839), (840, 841, 842), (843, 844, 845), (846, 847, 848), (849, 850, 851), (852, 853, 854), (855, 856, 857), (858, 859, 860), (861, 862, 863), (864, 865, 866), (867, 868, 869), (870, 871, 872), (873, 874, 875), (876, 877, 878), (879, 880, 881), (882, 883, 884), (885, 886, 887), (888, 889, 890), (891, 892, 893), (894, 895, 896), (897, 898, 899), (900, 901, 902), (903, 904, 905), (906, 907, 908), (909, 910, 911), (912, 913, 914), (915, 916, 917), (918, 919, 920), (921, 922, 923), (924, 925, 926), (927, 928, 929), (930, 931, 932), (933, 934, 935), (936, 937, 938), (939, 940, 941), (942, 943, 944), (945, 946, 947), (948, 949, 950), (951, 952, 953), (954, 955, 956), (957, 958, 959), (960, 961, 962), (963, 964, 965), (966, 967, 968), (969, 970, 971), (972, 973, 974), (975, 976, 977), (978, 979, 980, 981), (982, 983, 984, 985), (986, 987, 988, 989), (990, 991, 992, 993), (994, 995, 996, 997), (998, 999, 1000, 1001), (1002, 1003, 1004), (1005, 1006, 1007), (1008, 1009, 1010), (1011, 1012, 1013), (1014, 1015, 1016), (1017, 1018, 1019)])
me_0___lod3__523_003.polygons.foreach_set('material_index', [0, 0, 0, 0, 0, 0, 0, 0, 0, 0, 0, 0, 0, 0, 0, 0, 0, 0, 0, 0, 0, 0, 0, 0, 0, 0, 0, 0, 0, 0, 0, 0, 0, 0, 0, 0, 0, 0, 0, 0, 0, 0, 0, 0, 0, 0, 0, 0, 0, 0, 0, 0, 0, 0, 0, 0, 0, 0, 0, 0, 0, 0, 0, 0, 0, 0, 0, 0, 0, 0, 0, 0, 0, 0, 0, 0, 0, 0, 0, 0, 0, 0, 0, 0, 0, 0, 0, 0, 0, 0, 0, 0, 0, 0, 0, 0, 0, 0, 0, 0, 0, 0, 0, 0, 0, 0, 0, 0, 0, 0, 0, 0, 0, 0, 0, 0, 0, 0, 0, 0, 0, 0, 0, 0, 0, 0, 0, 0, 0, 0, 0, 0, 0, 0, 0, 0, 0, 0, 0, 0, 0, 0, 0, 0, 0, 0, 0, 0, 0, 0, 0, 0, 0, 0, 0, 0, 0, 0, 0, 0, 0, 0, 0, 0, 0, 0, 0, 0, 0, 0, 0, 0, 0, 0, 0, 0, 0, 0, 0, 0, 0, 0, 0, 0, 0, 0, 0, 0, 0, 0, 0, 0, 0, 0, 0, 0, 0, 0, 0, 0, 0, 0, 0, 0, 0, 0, 0, 0, 0, 0, 0, 0, 0, 0, 0, 0, 0, 0, 0, 0, 0, 0, 0, 0, 0, 0, 0, 0, 0, 0, 0, 0, 0, 0, 0, 0, 0, 0, 0, 0, 0, 0, 0, 0, 0, 0, 0, 0, 0, 0, 0, 0, 0, 0, 0, 0, 0, 0, 0, 0, 0, 0, 0, 0, 0, 0, 0, 0, 0, 0, 0, 0, 0, 0, 0, 0, 0, 0, 0, 0, 0, 0, 0, 0, 0, 0, 0, 0, 0, 0, 0, 0, 0, 0, 0, 0, 0, 0, 0, 0, 0, 0, 0, 0, 0, 0, 0, 0, 0, 0, 0, 0, 0, 0, 0, 0, 0, 0, 0, 0, 1, 1, 1, 1, 1, 1, 1, 1, 1, 1, 1, 1, 0, 0, 0, 0, 0, 0])
me_0___lod3__523_003.materials.append(mat_solitaryvegetationobject_001)
me_0___lod3__523_003.materials.append(mat_treetrunk)
me_0___lod3__523_003.use_remesh_fix_poles = True
me_0___lod3__523_003.use_remesh_preserve_attributes = False
me_0___lod3__523_003.use_mirror_vertex_groups = False
me_0___lod3__523_003.update()
me_cube = bpy.data.meshes.new('Cube')
me_cube.from_pydata([(-1.0, -1.0, -1.0), (-1.0, -1.0, 1.0), (-1.0, 1.0, -1.0), (-1.0, 1.0, 1.0), (1.0, -1.0, -1.0), (1.0, -1.0, 1.0), (1.0, 1.0, -1.0), (1.0, 1.0, 1.0)], [], [(0, 1, 3, 2), (2, 3, 7, 6), (6, 7, 5, 4), (4, 5, 1, 0), (2, 6, 4, 0), (7, 3, 1, 5)])
_uv = me_cube.uv_layers.new(name='UVMap')
_uv.uv.foreach_set('vector', [0.375, 0.0, 0.625, 0.0, 0.625, 0.25, 0.375, 0.25, 0.375, 0.25, 0.625, 0.25, 0.625, 0.5, 0.375, 0.5, 0.375, 0.5, 0.625, 0.5, 0.625, 0.75, 0.375, 0.75, 0.375, 0.75, 0.625, 0.75, 0.625, 1.0, 0.375, 1.0, 0.125, 0.5, 0.375, 0.5, 0.375, 0.75, 0.125, 0.75, 0.625, 0.5, 0.875, 0.5, 0.875, 0.75, 0.625, 0.75])
me_cube.materials.append(mat_material_001)
me_cube.use_remesh_fix_poles = True
me_cube.use_remesh_preserve_attributes = False
me_cube.use_mirror_vertex_groups = False
me_cube.update()

# ---- objects
ob_camera = bpy.data.objects.new('Camera', cam_camera)
ob_0___lod0__523_002 = bpy.data.objects.new('0: [LoD0] 523.002', me_0___lod0__523_001)
ob_0___lod1__523_003 = bpy.data.objects.new('0: [LoD1] 523.003', me_0___lod1__523_001)
ob_0___lod2__523_002 = bpy.data.objects.new('0: [LoD2] 523.002', me_0___lod2__523_001)
ob_0___lod3__523_004 = bpy.data.objects.new('0: [LoD3] 523.004', me_0___lod3__523_002)
ob_0___lod3__523_005 = bpy.data.objects.new('0: [LoD3] 523.005', me_0___lod3__523_003)
ob_cube = bpy.data.objects.new('Cube', me_cube)
ob_sun = bpy.data.objects.new('Sun', light_sun)

# ---- transforms, parenting, visibility, modifiers, constraints
ob_camera.location = (100.0, 0.0, 30.0)
ob_camera.rotation_euler = (1.309, 0.0, 1.562)
ob_camera.lock_rotations_4d = False
ob_camera.empty_display_type = 'ARROWS'
ob_camera.color = (0.0, 0.0, 0.0, 0.0)
ob_camera.display_type = 'WIRE'
ob_camera.lineart.crease_threshold = 0.0
ob_0___lod0__523_002.location = (0.0, -25.0, 0.0)
ob_0___lod0__523_002.rotation_euler = (0.0, 0.0, 0.5236)
ob_0___lod0__523_002.lineart.crease_threshold = 0.0
ob_0___lod1__523_003.location = (0.0, -12.5, 4.985)
ob_0___lod1__523_003.rotation_euler = (0.0, 0.0, 0.5236)
ob_0___lod1__523_003.lineart.crease_threshold = 0.0
ob_0___lod2__523_002.location = (0.0, 0.0, 4.604)
ob_0___lod2__523_002.rotation_euler = (0.0, -0.0, 0.5236)
ob_0___lod2__523_002.lineart.crease_threshold = 0.0
ob_0___lod3__523_004.location = (0.0, 12.5, 5.894)
ob_0___lod3__523_004.rotation_euler = (0.0, -0.0, 0.7854)
ob_0___lod3__523_004.lineart.crease_threshold = 0.0
ob_0___lod3__523_005.location = (0.0, 25.0, 6.348)
ob_0___lod3__523_005.rotation_euler = (-0.002784, 0.005379, 0.7854)
ob_0___lod3__523_005.lineart.crease_threshold = 0.0
ob_cube.location = (0.0, 0.0, -0.2)
ob_cube.scale = (1000.0, 1000.0, 0.1)
ob_cube.lineart.crease_threshold = 0.0
ob_sun.location = (0.0, 0.0, 41.7)
ob_sun.rotation_euler = (-0.8727, 0.8727, 0.0)
ob_sun.lineart.crease_threshold = 0.0

# ---- collection membership
col_collection.objects.link(ob_camera)
col_collection.objects.link(ob_0___lod0__523_002)
col_collection.objects.link(ob_0___lod1__523_003)
col_collection.objects.link(ob_0___lod2__523_002)
col_collection.objects.link(ob_0___lod3__523_004)
col_collection.objects.link(ob_0___lod3__523_005)
col_collection.objects.link(ob_cube)
col_collection.objects.link(ob_sun)

# ---- scene / render settings (as saved in the file)
scene.camera = ob_camera
scene.frame_start = 1; scene.frame_end = 250; scene.frame_set(1)
scene.render.engine = 'BLENDER_EEVEE_NEXT'
scene.cycles.use_denoising = False
scene.cycles.samples = 128
scene.cycles.sampling_pattern = 'TABULATED_SOBOL'
scene.cycles.use_adaptive_sampling = False
scene.cycles.use_light_tree = False
scene.view_settings.view_transform = 'Filmic'
bpy.context.view_layer.update()
